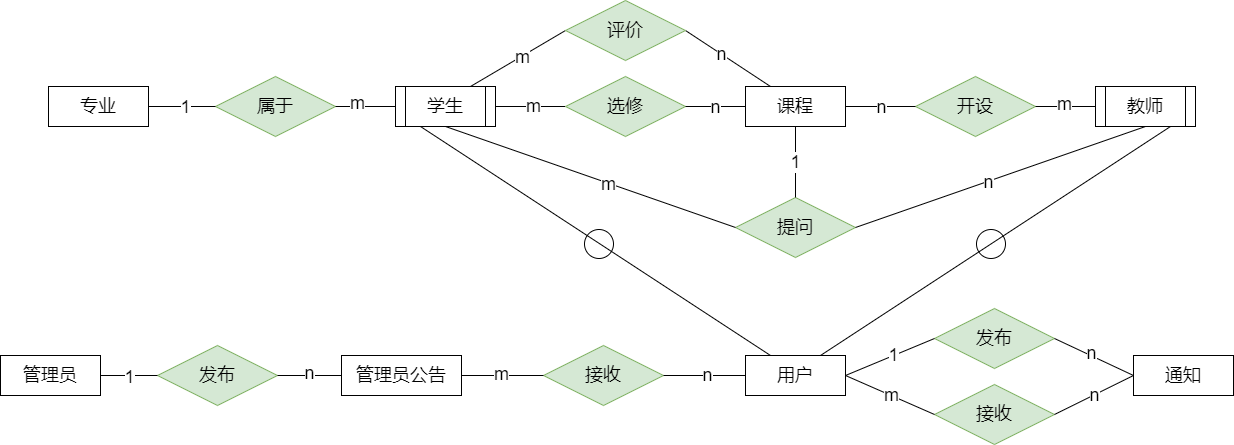

The diagram above was exported from draw.io. Its source (the exported page's mxGraphModel, read from the mxfile embedded in the PNG):
<mxGraphModel dx="1161" dy="632" grid="0" gridSize="10" guides="0" tooltips="0" connect="1" arrows="0" fold="1" page="0" pageScale="1" pageWidth="850" pageHeight="1100" math="0" shadow="0" extFonts="Permanent Marker^https://fonts.googleapis.com/css?family=Permanent+Marker">
  <root>
    <mxCell id="0" />
    <mxCell id="1" parent="0" />
    <mxCell id="RfegUrcKoNYRHAdq7umd-18" style="rounded=0;orthogonalLoop=1;jettySize=auto;html=1;exitX=1;exitY=0.5;exitDx=0;exitDy=0;entryX=0;entryY=0.5;entryDx=0;entryDy=0;fontFamily=Helvetica;fontSize=18;fontColor=default;endArrow=none;endFill=0;" parent="1" source="RfegUrcKoNYRHAdq7umd-4" target="RfegUrcKoNYRHAdq7umd-8" edge="1">
      <mxGeometry relative="1" as="geometry" />
    </mxCell>
    <mxCell id="RfegUrcKoNYRHAdq7umd-82" value="m" style="edgeLabel;html=1;align=center;verticalAlign=middle;resizable=0;points=[];strokeColor=default;fontFamily=Helvetica;fontSize=18;fontColor=default;fillColor=default;" parent="RfegUrcKoNYRHAdq7umd-18" vertex="1" connectable="0">
      <mxGeometry x="0.0549" y="1" relative="1" as="geometry">
        <mxPoint as="offset" />
      </mxGeometry>
    </mxCell>
    <mxCell id="0BSTaB0IhIe4g7iyNxVV-15" style="rounded=0;orthogonalLoop=1;jettySize=auto;html=1;exitX=0.75;exitY=0;exitDx=0;exitDy=0;entryX=0;entryY=0.5;entryDx=0;entryDy=0;endArrow=none;endFill=0;fontSize=18;" parent="1" source="RfegUrcKoNYRHAdq7umd-4" target="0BSTaB0IhIe4g7iyNxVV-12" edge="1">
      <mxGeometry relative="1" as="geometry" />
    </mxCell>
    <mxCell id="0BSTaB0IhIe4g7iyNxVV-19" value="m" style="edgeLabel;html=1;align=center;verticalAlign=middle;resizable=0;points=[];fontSize=18;" parent="0BSTaB0IhIe4g7iyNxVV-15" vertex="1" connectable="0">
      <mxGeometry x="0.0754" relative="1" as="geometry">
        <mxPoint x="1" as="offset" />
      </mxGeometry>
    </mxCell>
    <mxCell id="wiOq-SFtPWjPcTDWWRtn-14" style="rounded=0;orthogonalLoop=1;jettySize=auto;html=1;exitX=0.25;exitY=1;exitDx=0;exitDy=0;entryX=0.25;entryY=0;entryDx=0;entryDy=0;endArrow=none;endFill=0;jumpStyle=none;movable=0;resizable=0;rotatable=0;deletable=0;editable=0;locked=1;connectable=0;" parent="1" source="RfegUrcKoNYRHAdq7umd-4" target="wiOq-SFtPWjPcTDWWRtn-6" edge="1">
      <mxGeometry relative="1" as="geometry" />
    </mxCell>
    <mxCell id="RfegUrcKoNYRHAdq7umd-4" value="" style="whiteSpace=wrap;html=1;align=center;fontSize=18;" parent="1" vertex="1">
      <mxGeometry x="180" y="310" width="100" height="40" as="geometry" />
    </mxCell>
    <mxCell id="RfegUrcKoNYRHAdq7umd-5" value="" style="whiteSpace=wrap;html=1;align=center;strokeColor=default;verticalAlign=middle;fontFamily=Helvetica;fontSize=18;fontColor=default;fillColor=default;" parent="1" vertex="1">
      <mxGeometry x="880" y="310" width="100" height="40" as="geometry" />
    </mxCell>
    <mxCell id="RfegUrcKoNYRHAdq7umd-7" value="课程" style="whiteSpace=wrap;html=1;align=center;strokeColor=default;verticalAlign=middle;fontFamily=Helvetica;fontSize=18;fontColor=default;fillColor=default;" parent="1" vertex="1">
      <mxGeometry x="530" y="310" width="100" height="40" as="geometry" />
    </mxCell>
    <mxCell id="RfegUrcKoNYRHAdq7umd-8" value="选修" style="shape=rhombus;perimeter=rhombusPerimeter;whiteSpace=wrap;html=1;align=center;strokeColor=#82b366;verticalAlign=middle;fontFamily=Helvetica;fontSize=18;fillColor=#d5e8d4;" parent="1" vertex="1">
      <mxGeometry x="350" y="300" width="120" height="60" as="geometry" />
    </mxCell>
    <mxCell id="RfegUrcKoNYRHAdq7umd-9" value="开设" style="shape=rhombus;perimeter=rhombusPerimeter;whiteSpace=wrap;html=1;align=center;strokeColor=#82b366;verticalAlign=middle;fontFamily=Helvetica;fontSize=18;fillColor=#d5e8d4;" parent="1" vertex="1">
      <mxGeometry x="700" y="300" width="120" height="60" as="geometry" />
    </mxCell>
    <mxCell id="RfegUrcKoNYRHAdq7umd-19" style="rounded=0;orthogonalLoop=1;jettySize=auto;html=1;exitX=1;exitY=0.5;exitDx=0;exitDy=0;entryX=0;entryY=0.5;entryDx=0;entryDy=0;fontFamily=Helvetica;fontSize=18;fontColor=default;endArrow=none;endFill=0;" parent="1" source="RfegUrcKoNYRHAdq7umd-8" target="RfegUrcKoNYRHAdq7umd-7" edge="1">
      <mxGeometry relative="1" as="geometry">
        <mxPoint x="450" y="329.29" as="sourcePoint" />
        <mxPoint x="530" y="329.29" as="targetPoint" />
      </mxGeometry>
    </mxCell>
    <mxCell id="RfegUrcKoNYRHAdq7umd-83" value="n" style="edgeLabel;html=1;align=center;verticalAlign=middle;resizable=0;points=[];strokeColor=default;fontFamily=Helvetica;fontSize=18;fontColor=default;fillColor=default;" parent="RfegUrcKoNYRHAdq7umd-19" vertex="1" connectable="0">
      <mxGeometry x="-0.0513" y="-4" relative="1" as="geometry">
        <mxPoint x="1" y="-4" as="offset" />
      </mxGeometry>
    </mxCell>
    <mxCell id="RfegUrcKoNYRHAdq7umd-20" style="rounded=0;orthogonalLoop=1;jettySize=auto;html=1;exitX=1;exitY=0.5;exitDx=0;exitDy=0;entryX=0;entryY=0.5;entryDx=0;entryDy=0;fontFamily=Helvetica;fontSize=18;fontColor=default;endArrow=none;endFill=0;" parent="1" source="RfegUrcKoNYRHAdq7umd-7" target="RfegUrcKoNYRHAdq7umd-9" edge="1">
      <mxGeometry relative="1" as="geometry">
        <mxPoint x="460" y="340" as="sourcePoint" />
        <mxPoint x="560" y="340" as="targetPoint" />
      </mxGeometry>
    </mxCell>
    <mxCell id="RfegUrcKoNYRHAdq7umd-87" value="n" style="edgeLabel;html=1;align=center;verticalAlign=middle;resizable=0;points=[];strokeColor=default;fontFamily=Helvetica;fontSize=18;fontColor=default;fillColor=default;" parent="RfegUrcKoNYRHAdq7umd-20" vertex="1" connectable="0">
      <mxGeometry x="0.033" y="-2" relative="1" as="geometry">
        <mxPoint x="-1" y="-2" as="offset" />
      </mxGeometry>
    </mxCell>
    <mxCell id="RfegUrcKoNYRHAdq7umd-21" style="rounded=0;orthogonalLoop=1;jettySize=auto;html=1;exitX=0;exitY=0.5;exitDx=0;exitDy=0;entryX=1;entryY=0.5;entryDx=0;entryDy=0;fontFamily=Helvetica;fontSize=18;fontColor=default;endArrow=none;endFill=0;" parent="1" source="RfegUrcKoNYRHAdq7umd-5" target="RfegUrcKoNYRHAdq7umd-9" edge="1">
      <mxGeometry relative="1" as="geometry">
        <mxPoint x="660" y="340" as="sourcePoint" />
        <mxPoint x="730" y="340" as="targetPoint" />
      </mxGeometry>
    </mxCell>
    <mxCell id="RfegUrcKoNYRHAdq7umd-88" value="m" style="edgeLabel;html=1;align=center;verticalAlign=middle;resizable=0;points=[];strokeColor=default;fontFamily=Helvetica;fontSize=18;fontColor=default;fillColor=default;" parent="RfegUrcKoNYRHAdq7umd-21" vertex="1" connectable="0">
      <mxGeometry x="0.0769" y="-3" relative="1" as="geometry">
        <mxPoint as="offset" />
      </mxGeometry>
    </mxCell>
    <mxCell id="RfegUrcKoNYRHAdq7umd-25" value="属于" style="shape=rhombus;perimeter=rhombusPerimeter;whiteSpace=wrap;html=1;align=center;strokeColor=#82b366;verticalAlign=middle;fontFamily=Helvetica;fontSize=18;fillColor=#d5e8d4;" parent="1" vertex="1">
      <mxGeometry y="300" width="120" height="60" as="geometry" />
    </mxCell>
    <mxCell id="RfegUrcKoNYRHAdq7umd-27" value="专业" style="whiteSpace=wrap;html=1;align=center;strokeColor=default;verticalAlign=middle;fontFamily=Helvetica;fontSize=18;fontColor=default;fillColor=default;" parent="1" vertex="1">
      <mxGeometry x="-167" y="310" width="100" height="40" as="geometry" />
    </mxCell>
    <mxCell id="RfegUrcKoNYRHAdq7umd-32" style="rounded=0;orthogonalLoop=1;jettySize=auto;html=1;exitX=0;exitY=0.5;exitDx=0;exitDy=0;fontFamily=Helvetica;fontSize=18;fontColor=default;endArrow=none;endFill=0;entryX=1;entryY=0.5;entryDx=0;entryDy=0;" parent="1" source="RfegUrcKoNYRHAdq7umd-4" target="RfegUrcKoNYRHAdq7umd-25" edge="1">
      <mxGeometry relative="1" as="geometry">
        <mxPoint x="540" y="230" as="sourcePoint" />
        <mxPoint x="127" y="320" as="targetPoint" />
      </mxGeometry>
    </mxCell>
    <mxCell id="RfegUrcKoNYRHAdq7umd-64" value="m" style="edgeLabel;html=1;align=center;verticalAlign=middle;resizable=0;points=[];strokeColor=default;fontFamily=Helvetica;fontSize=18;fontColor=default;fillColor=default;" parent="RfegUrcKoNYRHAdq7umd-32" vertex="1" connectable="0">
      <mxGeometry x="0.1301" y="-4" relative="1" as="geometry">
        <mxPoint x="-5" as="offset" />
      </mxGeometry>
    </mxCell>
    <mxCell id="RfegUrcKoNYRHAdq7umd-33" value="提问" style="shape=rhombus;perimeter=rhombusPerimeter;whiteSpace=wrap;html=1;align=center;strokeColor=#82b366;verticalAlign=middle;fontFamily=Helvetica;fontSize=18;fillColor=#d5e8d4;" parent="1" vertex="1">
      <mxGeometry x="520" y="421" width="120" height="60" as="geometry" />
    </mxCell>
    <mxCell id="RfegUrcKoNYRHAdq7umd-35" style="rounded=0;orthogonalLoop=1;jettySize=auto;html=1;exitX=1;exitY=0.5;exitDx=0;exitDy=0;fontFamily=Helvetica;fontSize=18;fontColor=default;endArrow=none;endFill=0;entryX=0.5;entryY=1;entryDx=0;entryDy=0;" parent="1" source="RfegUrcKoNYRHAdq7umd-33" target="RfegUrcKoNYRHAdq7umd-5" edge="1">
      <mxGeometry relative="1" as="geometry">
        <mxPoint x="790" y="436" as="sourcePoint" />
        <mxPoint x="920" y="370" as="targetPoint" />
      </mxGeometry>
    </mxCell>
    <mxCell id="RfegUrcKoNYRHAdq7umd-94" value="n" style="edgeLabel;html=1;align=center;verticalAlign=middle;resizable=0;points=[];strokeColor=default;fontFamily=Helvetica;fontSize=18;fontColor=default;fillColor=default;" parent="RfegUrcKoNYRHAdq7umd-35" vertex="1" connectable="0">
      <mxGeometry x="-0.0937" y="-3" relative="1" as="geometry">
        <mxPoint y="-3" as="offset" />
      </mxGeometry>
    </mxCell>
    <mxCell id="RfegUrcKoNYRHAdq7umd-38" style="rounded=0;orthogonalLoop=1;jettySize=auto;html=1;exitX=0.5;exitY=1;exitDx=0;exitDy=0;fontFamily=Helvetica;fontSize=18;fontColor=default;endArrow=none;endFill=0;entryX=0;entryY=0.5;entryDx=0;entryDy=0;" parent="1" source="RfegUrcKoNYRHAdq7umd-4" target="RfegUrcKoNYRHAdq7umd-33" edge="1">
      <mxGeometry relative="1" as="geometry">
        <mxPoint x="300" y="460" as="sourcePoint" />
        <mxPoint x="540" y="460" as="targetPoint" />
      </mxGeometry>
    </mxCell>
    <mxCell id="RfegUrcKoNYRHAdq7umd-70" value="m" style="edgeLabel;html=1;align=center;verticalAlign=middle;resizable=0;points=[];strokeColor=default;fontFamily=Helvetica;fontSize=18;fontColor=default;fillColor=default;" parent="RfegUrcKoNYRHAdq7umd-38" vertex="1" connectable="0">
      <mxGeometry x="0.1205" relative="1" as="geometry">
        <mxPoint y="1" as="offset" />
      </mxGeometry>
    </mxCell>
    <mxCell id="0BSTaB0IhIe4g7iyNxVV-8" style="rounded=0;orthogonalLoop=1;jettySize=auto;html=1;exitX=0;exitY=0.5;exitDx=0;exitDy=0;fontFamily=Helvetica;fontSize=18;fontColor=default;endArrow=none;endFill=0;entryX=1;entryY=0.5;entryDx=0;entryDy=0;" parent="1" source="RfegUrcKoNYRHAdq7umd-25" target="RfegUrcKoNYRHAdq7umd-27" edge="1">
      <mxGeometry relative="1" as="geometry">
        <mxPoint x="-27" y="369" as="sourcePoint" />
        <mxPoint x="-87" y="370" as="targetPoint" />
      </mxGeometry>
    </mxCell>
    <mxCell id="0BSTaB0IhIe4g7iyNxVV-10" value="1" style="edgeLabel;html=1;align=center;verticalAlign=middle;resizable=0;points=[];fontSize=18;" parent="0BSTaB0IhIe4g7iyNxVV-8" vertex="1" connectable="0">
      <mxGeometry x="0.3773" relative="1" as="geometry">
        <mxPoint x="15" as="offset" />
      </mxGeometry>
    </mxCell>
    <mxCell id="wiOq-SFtPWjPcTDWWRtn-1" style="rounded=0;orthogonalLoop=1;jettySize=auto;html=1;exitX=1;exitY=0.5;exitDx=0;exitDy=0;entryX=0.25;entryY=0;entryDx=0;entryDy=0;endArrow=none;endFill=0;" parent="1" source="0BSTaB0IhIe4g7iyNxVV-12" target="RfegUrcKoNYRHAdq7umd-7" edge="1">
      <mxGeometry relative="1" as="geometry" />
    </mxCell>
    <mxCell id="wiOq-SFtPWjPcTDWWRtn-2" value="n" style="edgeLabel;html=1;align=center;verticalAlign=middle;resizable=0;points=[];fontSize=18;" parent="wiOq-SFtPWjPcTDWWRtn-1" vertex="1" connectable="0">
      <mxGeometry x="-0.1616" relative="1" as="geometry">
        <mxPoint as="offset" />
      </mxGeometry>
    </mxCell>
    <mxCell id="0BSTaB0IhIe4g7iyNxVV-12" value="评价" style="shape=rhombus;perimeter=rhombusPerimeter;whiteSpace=wrap;html=1;align=center;strokeColor=#82b366;verticalAlign=middle;fontFamily=Helvetica;fontSize=18;fillColor=#d5e8d4;" parent="1" vertex="1">
      <mxGeometry x="350" y="224" width="120" height="60" as="geometry" />
    </mxCell>
    <mxCell id="wiOq-SFtPWjPcTDWWRtn-4" style="rounded=0;orthogonalLoop=1;jettySize=auto;html=1;exitX=0.5;exitY=1;exitDx=0;exitDy=0;entryX=0.5;entryY=0;entryDx=0;entryDy=0;endArrow=none;endFill=0;" parent="1" source="RfegUrcKoNYRHAdq7umd-7" target="RfegUrcKoNYRHAdq7umd-33" edge="1">
      <mxGeometry relative="1" as="geometry">
        <mxPoint x="612" y="403" as="targetPoint" />
      </mxGeometry>
    </mxCell>
    <mxCell id="wiOq-SFtPWjPcTDWWRtn-5" value="&lt;font style=&quot;font-size: 18px;&quot;&gt;1&lt;/font&gt;" style="edgeLabel;html=1;align=center;verticalAlign=middle;resizable=0;points=[];" parent="wiOq-SFtPWjPcTDWWRtn-4" vertex="1" connectable="0">
      <mxGeometry x="-0.002" y="1" relative="1" as="geometry">
        <mxPoint x="-2" as="offset" />
      </mxGeometry>
    </mxCell>
    <mxCell id="wiOq-SFtPWjPcTDWWRtn-6" value="用户" style="whiteSpace=wrap;html=1;align=center;fontSize=18;" parent="1" vertex="1">
      <mxGeometry x="530" y="579" width="100" height="40" as="geometry" />
    </mxCell>
    <mxCell id="wiOq-SFtPWjPcTDWWRtn-15" style="rounded=0;orthogonalLoop=1;jettySize=auto;html=1;exitX=0.75;exitY=0;exitDx=0;exitDy=0;endArrow=none;endFill=0;entryX=0.75;entryY=1;entryDx=0;entryDy=0;movable=0;resizable=0;rotatable=0;deletable=0;editable=0;locked=1;connectable=0;" parent="1" source="wiOq-SFtPWjPcTDWWRtn-6" target="RfegUrcKoNYRHAdq7umd-5" edge="1">
      <mxGeometry relative="1" as="geometry">
        <mxPoint x="215" y="360" as="sourcePoint" />
        <mxPoint x="808" y="512" as="targetPoint" />
      </mxGeometry>
    </mxCell>
    <mxCell id="wiOq-SFtPWjPcTDWWRtn-16" value="学生" style="whiteSpace=wrap;html=1;align=center;fontSize=18;" parent="1" vertex="1">
      <mxGeometry x="190" y="310" width="80" height="40" as="geometry" />
    </mxCell>
    <mxCell id="wiOq-SFtPWjPcTDWWRtn-18" value="教师" style="whiteSpace=wrap;html=1;align=center;strokeColor=default;verticalAlign=middle;fontFamily=Helvetica;fontSize=18;fontColor=default;fillColor=default;" parent="1" vertex="1">
      <mxGeometry x="890" y="310" width="80" height="40" as="geometry" />
    </mxCell>
    <mxCell id="wiOq-SFtPWjPcTDWWRtn-19" value="" style="ellipse;whiteSpace=wrap;html=1;aspect=fixed;strokeColor=default;fillColor=none;shadow=0;movable=1;resizable=1;rotatable=1;deletable=1;editable=1;locked=0;connectable=1;" parent="1" vertex="1">
      <mxGeometry x="369" y="453" width="29" height="29" as="geometry" />
    </mxCell>
    <mxCell id="wiOq-SFtPWjPcTDWWRtn-22" value="" style="ellipse;whiteSpace=wrap;html=1;aspect=fixed;strokeColor=default;fillColor=none;shadow=0;movable=1;resizable=1;rotatable=1;deletable=1;editable=1;locked=0;connectable=1;" parent="1" vertex="1">
      <mxGeometry x="761" y="453" width="29" height="29" as="geometry" />
    </mxCell>
    <mxCell id="wiOq-SFtPWjPcTDWWRtn-24" value="通知" style="whiteSpace=wrap;html=1;align=center;strokeColor=default;verticalAlign=middle;fontFamily=Helvetica;fontSize=18;fontColor=default;fillColor=default;" parent="1" vertex="1">
      <mxGeometry x="918" y="579" width="100" height="40" as="geometry" />
    </mxCell>
    <mxCell id="fXjcsvoOkGJjni2fbzwU-1" value="管理员" style="whiteSpace=wrap;html=1;align=center;strokeColor=default;verticalAlign=middle;fontFamily=Helvetica;fontSize=18;fontColor=default;fillColor=default;" parent="1" vertex="1">
      <mxGeometry x="-215" y="579" width="100" height="40" as="geometry" />
    </mxCell>
    <mxCell id="fXjcsvoOkGJjni2fbzwU-2" value="管理员公告" style="whiteSpace=wrap;html=1;align=center;strokeColor=default;verticalAlign=middle;fontFamily=Helvetica;fontSize=18;fontColor=default;fillColor=default;" parent="1" vertex="1">
      <mxGeometry x="126" y="579" width="120" height="40" as="geometry" />
    </mxCell>
    <mxCell id="fXjcsvoOkGJjni2fbzwU-3" value="发布" style="shape=rhombus;perimeter=rhombusPerimeter;whiteSpace=wrap;html=1;align=center;strokeColor=#82b366;verticalAlign=middle;fontFamily=Helvetica;fontSize=18;fillColor=#d5e8d4;" parent="1" vertex="1">
      <mxGeometry x="-58" y="569" width="120" height="60" as="geometry" />
    </mxCell>
    <mxCell id="fXjcsvoOkGJjni2fbzwU-4" style="rounded=0;orthogonalLoop=1;jettySize=auto;html=1;fontFamily=Helvetica;fontSize=18;fontColor=default;endArrow=none;endFill=0;entryX=1;entryY=0.5;entryDx=0;entryDy=0;exitX=0;exitY=0.5;exitDx=0;exitDy=0;" parent="1" source="fXjcsvoOkGJjni2fbzwU-2" target="fXjcsvoOkGJjni2fbzwU-3" edge="1">
      <mxGeometry relative="1" as="geometry">
        <mxPoint x="87" y="644" as="sourcePoint" />
        <mxPoint x="89" y="262.38" as="targetPoint" />
      </mxGeometry>
    </mxCell>
    <mxCell id="fXjcsvoOkGJjni2fbzwU-5" value="n" style="edgeLabel;html=1;align=center;verticalAlign=middle;resizable=0;points=[];strokeColor=default;fontFamily=Helvetica;fontSize=18;fontColor=default;fillColor=default;" parent="fXjcsvoOkGJjni2fbzwU-4" vertex="1" connectable="0">
      <mxGeometry x="-0.3143" y="-5" relative="1" as="geometry">
        <mxPoint x="-11" y="2" as="offset" />
      </mxGeometry>
    </mxCell>
    <mxCell id="fXjcsvoOkGJjni2fbzwU-6" style="rounded=0;orthogonalLoop=1;jettySize=auto;html=1;exitX=0;exitY=0.5;exitDx=0;exitDy=0;fontFamily=Helvetica;fontSize=18;fontColor=default;endArrow=none;endFill=0;entryX=1;entryY=0.5;entryDx=0;entryDy=0;" parent="1" source="fXjcsvoOkGJjni2fbzwU-3" target="fXjcsvoOkGJjni2fbzwU-1" edge="1">
      <mxGeometry relative="1" as="geometry">
        <mxPoint x="19" y="431.38" as="sourcePoint" />
        <mxPoint x="-110" y="661" as="targetPoint" />
      </mxGeometry>
    </mxCell>
    <mxCell id="fXjcsvoOkGJjni2fbzwU-7" value="1" style="edgeLabel;html=1;align=center;verticalAlign=middle;resizable=0;points=[];strokeColor=default;fontFamily=Helvetica;fontSize=18;fontColor=default;fillColor=default;" parent="fXjcsvoOkGJjni2fbzwU-6" vertex="1" connectable="0">
      <mxGeometry x="-0.0025" y="6" relative="1" as="geometry">
        <mxPoint x="-1" y="-5" as="offset" />
      </mxGeometry>
    </mxCell>
    <mxCell id="fXjcsvoOkGJjni2fbzwU-8" value="接收" style="shape=rhombus;perimeter=rhombusPerimeter;whiteSpace=wrap;html=1;align=center;strokeColor=#82b366;verticalAlign=middle;fontFamily=Helvetica;fontSize=18;fillColor=#d5e8d4;" parent="1" vertex="1">
      <mxGeometry x="328" y="569" width="120" height="60" as="geometry" />
    </mxCell>
    <mxCell id="fXjcsvoOkGJjni2fbzwU-10" style="rounded=0;orthogonalLoop=1;jettySize=auto;html=1;fontFamily=Helvetica;fontSize=18;fontColor=default;endArrow=none;endFill=0;entryX=1;entryY=0.5;entryDx=0;entryDy=0;exitX=0;exitY=0.5;exitDx=0;exitDy=0;" parent="1" source="fXjcsvoOkGJjni2fbzwU-8" target="fXjcsvoOkGJjni2fbzwU-2" edge="1">
      <mxGeometry relative="1" as="geometry">
        <mxPoint x="282" y="710" as="sourcePoint" />
        <mxPoint x="260" y="644" as="targetPoint" />
      </mxGeometry>
    </mxCell>
    <mxCell id="fXjcsvoOkGJjni2fbzwU-11" value="m" style="edgeLabel;html=1;align=center;verticalAlign=middle;resizable=0;points=[];strokeColor=default;fontFamily=Helvetica;fontSize=18;fontColor=default;fillColor=default;" parent="fXjcsvoOkGJjni2fbzwU-10" vertex="1" connectable="0">
      <mxGeometry x="0.0479" y="-2" relative="1" as="geometry">
        <mxPoint as="offset" />
      </mxGeometry>
    </mxCell>
    <mxCell id="fXjcsvoOkGJjni2fbzwU-12" style="rounded=0;orthogonalLoop=1;jettySize=auto;html=1;exitX=1;exitY=0.5;exitDx=0;exitDy=0;fontFamily=Helvetica;fontSize=18;fontColor=default;endArrow=none;endFill=0;entryX=0;entryY=0.5;entryDx=0;entryDy=0;" parent="1" source="fXjcsvoOkGJjni2fbzwU-8" target="wiOq-SFtPWjPcTDWWRtn-6" edge="1">
      <mxGeometry relative="1" as="geometry">
        <mxPoint x="580" y="619" as="sourcePoint" />
        <mxPoint x="580" y="666" as="targetPoint" />
      </mxGeometry>
    </mxCell>
    <mxCell id="fXjcsvoOkGJjni2fbzwU-13" value="n" style="edgeLabel;html=1;align=center;verticalAlign=middle;resizable=0;points=[];strokeColor=default;fontFamily=Helvetica;fontSize=18;fontColor=default;fillColor=default;" parent="fXjcsvoOkGJjni2fbzwU-12" vertex="1" connectable="0">
      <mxGeometry x="0.0479" y="-2" relative="1" as="geometry">
        <mxPoint y="-3" as="offset" />
      </mxGeometry>
    </mxCell>
    <mxCell id="fXjcsvoOkGJjni2fbzwU-16" value="发布" style="shape=rhombus;perimeter=rhombusPerimeter;whiteSpace=wrap;html=1;align=center;strokeColor=#82b366;verticalAlign=middle;fontFamily=Helvetica;fontSize=18;fillColor=#d5e8d4;" parent="1" vertex="1">
      <mxGeometry x="719" y="532" width="120" height="60" as="geometry" />
    </mxCell>
    <mxCell id="fXjcsvoOkGJjni2fbzwU-17" style="rounded=0;orthogonalLoop=1;jettySize=auto;html=1;exitX=1;exitY=0.5;exitDx=0;exitDy=0;fontFamily=Helvetica;fontSize=18;fontColor=default;endArrow=none;endFill=0;entryX=0;entryY=0.5;entryDx=0;entryDy=0;" parent="1" source="wiOq-SFtPWjPcTDWWRtn-6" target="fXjcsvoOkGJjni2fbzwU-16" edge="1">
      <mxGeometry relative="1" as="geometry">
        <mxPoint x="458" y="609" as="sourcePoint" />
        <mxPoint x="540" y="609" as="targetPoint" />
      </mxGeometry>
    </mxCell>
    <mxCell id="fXjcsvoOkGJjni2fbzwU-18" value="1" style="edgeLabel;html=1;align=center;verticalAlign=middle;resizable=0;points=[];strokeColor=default;fontFamily=Helvetica;fontSize=18;fontColor=default;fillColor=default;" parent="fXjcsvoOkGJjni2fbzwU-17" vertex="1" connectable="0">
      <mxGeometry x="0.0479" y="-2" relative="1" as="geometry">
        <mxPoint y="-3" as="offset" />
      </mxGeometry>
    </mxCell>
    <mxCell id="fXjcsvoOkGJjni2fbzwU-19" style="rounded=0;orthogonalLoop=1;jettySize=auto;html=1;exitX=0;exitY=0.5;exitDx=0;exitDy=0;fontFamily=Helvetica;fontSize=18;fontColor=default;endArrow=none;endFill=0;entryX=1;entryY=0.5;entryDx=0;entryDy=0;" parent="1" source="wiOq-SFtPWjPcTDWWRtn-24" target="fXjcsvoOkGJjni2fbzwU-16" edge="1">
      <mxGeometry relative="1" as="geometry">
        <mxPoint x="640" y="609" as="sourcePoint" />
        <mxPoint x="729" y="609" as="targetPoint" />
      </mxGeometry>
    </mxCell>
    <mxCell id="fXjcsvoOkGJjni2fbzwU-20" value="n" style="edgeLabel;html=1;align=center;verticalAlign=middle;resizable=0;points=[];strokeColor=default;fontFamily=Helvetica;fontSize=18;fontColor=default;fillColor=default;" parent="fXjcsvoOkGJjni2fbzwU-19" vertex="1" connectable="0">
      <mxGeometry x="0.0479" y="-2" relative="1" as="geometry">
        <mxPoint x="-2" y="-1" as="offset" />
      </mxGeometry>
    </mxCell>
    <mxCell id="fXjcsvoOkGJjni2fbzwU-21" value="接收" style="shape=rhombus;perimeter=rhombusPerimeter;whiteSpace=wrap;html=1;align=center;strokeColor=#82b366;verticalAlign=middle;fontFamily=Helvetica;fontSize=18;fillColor=#d5e8d4;" parent="1" vertex="1">
      <mxGeometry x="719" y="608" width="120" height="60" as="geometry" />
    </mxCell>
    <mxCell id="fXjcsvoOkGJjni2fbzwU-22" style="rounded=0;orthogonalLoop=1;jettySize=auto;html=1;exitX=1;exitY=0.5;exitDx=0;exitDy=0;fontFamily=Helvetica;fontSize=18;fontColor=default;endArrow=none;endFill=0;entryX=0;entryY=0.5;entryDx=0;entryDy=0;" parent="1" source="wiOq-SFtPWjPcTDWWRtn-6" target="fXjcsvoOkGJjni2fbzwU-21" edge="1">
      <mxGeometry relative="1" as="geometry">
        <mxPoint x="640" y="609" as="sourcePoint" />
        <mxPoint x="729" y="572" as="targetPoint" />
      </mxGeometry>
    </mxCell>
    <mxCell id="fXjcsvoOkGJjni2fbzwU-23" value="m" style="edgeLabel;html=1;align=center;verticalAlign=middle;resizable=0;points=[];strokeColor=default;fontFamily=Helvetica;fontSize=18;fontColor=default;fillColor=default;" parent="fXjcsvoOkGJjni2fbzwU-22" vertex="1" connectable="0">
      <mxGeometry x="0.0479" y="-2" relative="1" as="geometry">
        <mxPoint y="-3" as="offset" />
      </mxGeometry>
    </mxCell>
    <mxCell id="fXjcsvoOkGJjni2fbzwU-24" style="rounded=0;orthogonalLoop=1;jettySize=auto;html=1;exitX=1;exitY=0.5;exitDx=0;exitDy=0;fontFamily=Helvetica;fontSize=18;fontColor=default;endArrow=none;endFill=0;entryX=0;entryY=0.5;entryDx=0;entryDy=0;" parent="1" source="fXjcsvoOkGJjni2fbzwU-21" target="wiOq-SFtPWjPcTDWWRtn-24" edge="1">
      <mxGeometry relative="1" as="geometry">
        <mxPoint x="928" y="609" as="sourcePoint" />
        <mxPoint x="928" y="707" as="targetPoint" />
      </mxGeometry>
    </mxCell>
    <mxCell id="fXjcsvoOkGJjni2fbzwU-25" value="n" style="edgeLabel;html=1;align=center;verticalAlign=middle;resizable=0;points=[];strokeColor=default;fontFamily=Helvetica;fontSize=18;fontColor=default;fillColor=default;" parent="fXjcsvoOkGJjni2fbzwU-24" vertex="1" connectable="0">
      <mxGeometry x="0.0479" y="-2" relative="1" as="geometry">
        <mxPoint x="-3" y="-1" as="offset" />
      </mxGeometry>
    </mxCell>
  </root>
</mxGraphModel>